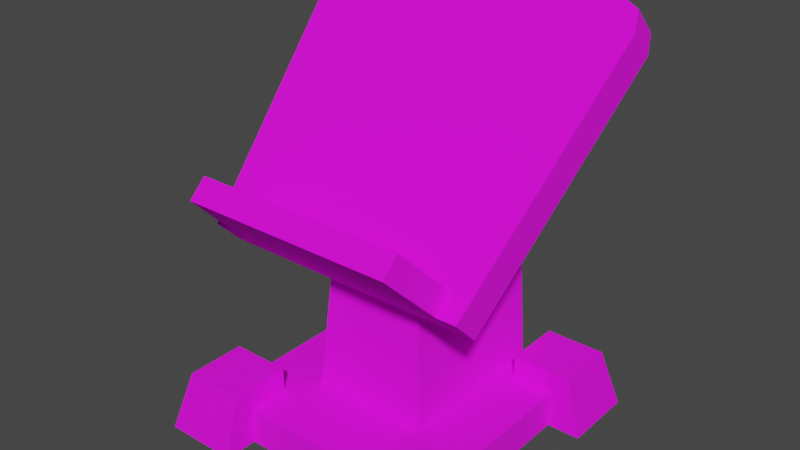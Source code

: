 # Source: bookstand.blend  (saved by Blender 3.4.6; exported with 4.5.12 LTS)
import bpy
from mathutils import Matrix  # noqa: F401  (used for matrix-valued properties, if any)

bpy.ops.wm.read_factory_settings(use_empty=True)
scene = bpy.context.scene
scene.name = 'Scene'

# ---- collections
col_collection = bpy.data.collections.new('Collection'); scene.collection.children.link(col_collection)
col_export = bpy.data.collections.new('Export'); scene.collection.children.link(col_export)

# ---- images (referenced by path relative to the original .blend; pixels are not part of the script)
import os
ASSET_DIR = os.environ.get("B2B_ASSET_DIR", "")  # directory of the original .blend (textures are referenced by path, not embedded)
HERE = os.path.dirname(os.path.abspath(__file__))  # packed textures are extracted next to this script under _unpacked/

def load_image(name, relpath, width, height, colorspace="sRGB"):
    """Load a texture the original file referenced (path relative to the .blend, or extracted next to this script)."""
    p = next((c for c in (os.path.join(HERE, relpath), os.path.join(ASSET_DIR, relpath)) if relpath and os.path.exists(c)), "")
    if p:
        img = bpy.data.images.load(p, check_existing=True)
        img.name = name
    else:  # same state as the original file: an image datablock whose file is absent (Cycles renders it pink)
        img = bpy.data.images.new(name, width, height)
        img.source = "FILE"
        img.filepath = "//" + (relpath or name)
    img.colorspace_settings.name = colorspace
    return img
img_wood_beam_png_001 = load_image('wood_beam.png.001', 'wood_beam.png', 1024, 1024, 'sRGB')
img_wood_beam_spec_png = load_image('wood_beam-spec.png', 'wood_beam-spec.png', 1024, 1024, 'sRGB')
img_wood_beam_darkfade_png_001 = load_image('wood_beam_darkfade.png.001', 'wood_beam_darkfade.png', 1024, 1024, 'sRGB')
img_wood_beam_darkfade_spec_png = load_image('wood_beam_darkfade-spec.png', 'wood_beam_darkfade-spec.png', 1024, 1024, 'sRGB')

# ---- materials (node trees are filled in below, after node groups)
mat_wood_beam = bpy.data.materials.new('wood_beam')
mat_wood_beam.use_backface_culling = True
mat_wood_beam.use_transparent_shadow = False
mat_wood_beam_darkfade = bpy.data.materials.new('wood beam darkfade')
mat_wood_beam_darkfade.use_backface_culling = True
mat_wood_beam_darkfade.use_transparent_shadow = False

# ---- material node trees
mat_wood_beam.use_nodes = True; mat_wood_beam.node_tree.nodes.clear()
_N = mat_wood_beam.node_tree.nodes; _L = mat_wood_beam.node_tree.links
n0 = _N.new('ShaderNodeBsdfPrincipled'); n0.name = 'Principled BSDF'; n0.location = (10, 300)
n0.distribution = 'GGX'
n0.subsurface_method = 'RANDOM_WALK_SKIN'
n0.inputs[2].default_value = 1.0
n0.inputs[27].default_value = (0.0, 0.0, 0.0, 1.0)
n0.inputs[28].default_value = 1.0
n1 = _N.new('ShaderNodeOutputMaterial'); n1.name = 'Material Output'; n1.location = (320, 270)
n2 = _N.new('ShaderNodeTexImage'); n2.name = 'Image Texture'; n2.location = (-440, 210)
n2.label = 'BASE COLOR'
n2.image = img_wood_beam_png_001
n3 = _N.new('ShaderNodeTexImage'); n3.name = 'Image Texture.001'; n3.location = (-442, -103)
n3.label = 'BASE COLOR'
n3.image = img_wood_beam_spec_png
_L.new(n0.outputs[0], n1.inputs[0])
_L.new(n2.outputs[0], n0.inputs[0])
_L.new(n2.outputs[1], n0.inputs[4])
_L.new(n3.outputs[0], n0.inputs[13])
n1.is_active_output = True
mat_wood_beam_darkfade.use_nodes = True; mat_wood_beam_darkfade.node_tree.nodes.clear()
_N = mat_wood_beam_darkfade.node_tree.nodes; _L = mat_wood_beam_darkfade.node_tree.links
n0 = _N.new('ShaderNodeBsdfPrincipled'); n0.name = 'Principled BSDF'; n0.location = (10, 300)
n0.distribution = 'GGX'
n0.subsurface_method = 'RANDOM_WALK_SKIN'
n0.inputs[2].default_value = 1.0
n0.inputs[27].default_value = (0.0, 0.0, 0.0, 1.0)
n0.inputs[28].default_value = 1.0
n1 = _N.new('ShaderNodeOutputMaterial'); n1.name = 'Material Output'; n1.location = (320, 270)
n2 = _N.new('ShaderNodeTexImage'); n2.name = 'Image Texture'; n2.location = (-440, 210)
n2.label = 'BASE COLOR'
n2.image = img_wood_beam_darkfade_png_001
n3 = _N.new('ShaderNodeTexImage'); n3.name = 'Image Texture.001'; n3.location = (-431, -202)
n3.label = 'BASE COLOR'
n3.image = img_wood_beam_darkfade_spec_png
_L.new(n0.outputs[0], n1.inputs[0])
_L.new(n2.outputs[0], n0.inputs[0])
_L.new(n2.outputs[1], n0.inputs[4])
_L.new(n3.outputs[0], n0.inputs[13])
n1.is_active_output = True

# ---- world
world_world = bpy.data.worlds.new('World'); scene.world = world_world
world_world.use_nodes = True; world_world.node_tree.nodes.clear()
_N = world_world.node_tree.nodes; _L = world_world.node_tree.links
n0 = _N.new('ShaderNodeOutputWorld'); n0.name = 'World Output'; n0.location = (300, 300)
n1 = _N.new('ShaderNodeBackground'); n1.name = 'Background'; n1.location = (10, 300)
n1.inputs[0].default_value = (0.05088, 0.05088, 0.05088, 1.0)
_L.new(n1.outputs[0], n0.inputs[0])
n0.is_active_output = True
world_world.color = (0.05088, 0.05088, 0.05088)
world_world.use_sun_shadow = False
world_world.sun_shadow_jitter_overblur = 0.0

# ---- meshes
me_rsrc_world_prop_generic_interior_books_literature_model_boo_001 = bpy.data.meshes.new('rsrc.world.prop.generic.interior.books_literature.model_boo.001')
me_rsrc_world_prop_generic_interior_books_literature_model_boo_001.from_pydata([(-0.54, -1.223, 0.4032), (0.517, -1.272, 0.4524), (-0.45, -1.294, 0.4736), (0.45, -1.294, 0.4736), (0.45, -1.378, 0.3887), (-0.45, -0.5864, -0.2336), (0.54, -1.308, 0.3183), (-0.45, -1.378, 0.3887), (-0.517, -1.272, 0.4524), (-0.517, -1.357, 0.3676), (0.517, -1.357, 0.3676), (-0.54, -1.308, 0.3183), (0.45, -0.5864, -0.2336), (0.54, -1.223, 0.4032), (0.384, -0.7279, -0.2618), (0.45, -0.6713, -0.3184), (0.384, -0.6713, -0.3184), (-0.384, -0.7279, -0.2618), (-0.45, -0.6713, -0.3184), (-0.352, -0.8976, -0.4315), (0.352, -0.841, -0.4881), (-0.352, -0.841, -0.4881), (-0.384, -0.6713, -0.3184), (0.352, -0.8976, -0.4315)], [], [(22, 16, 20, 21), (10, 9, 11, 6), (1, 10, 6, 13), (12, 13, 6, 15), (9, 8, 0, 11), (0, 13, 12, 5), (8, 9, 7, 2), (10, 1, 3, 4), (14, 15, 6), (14, 16, 15), (1, 13, 0, 8), (17, 18, 22), (11, 18, 17), (17, 22, 21, 19), (3, 2, 7, 4), (18, 5, 12, 15), (14, 17, 19, 23), (0, 5, 18, 11), (11, 17, 14, 6), (16, 14, 23, 20), (21, 20, 23, 19), (10, 4, 7, 9), (2, 3, 1, 8)])
me_rsrc_world_prop_generic_interior_books_literature_model_boo_001.polygons.foreach_set('use_smooth', [True] * 23)
_k = set([(0, 5), (0, 8), (1, 3), (1, 10), (1, 13), (2, 3), (2, 8), (4, 7), (4, 10), (5, 12), (5, 18), (6, 10), (6, 15), (7, 9), (8, 9), (9, 11), (11, 18), (12, 13), (12, 15), (14, 16), (14, 17), (14, 23), (16, 20), (17, 19), (17, 22), (19, 21), (19, 23), (20, 21), (20, 23), (21, 22)])
me_rsrc_world_prop_generic_interior_books_literature_model_boo_001.attributes.new('sharp_edge', 'BOOLEAN', 'EDGE').data.foreach_set('value', [ (min(e.vertices), max(e.vertices)) in _k for e in me_rsrc_world_prop_generic_interior_books_literature_model_boo_001.edges])
_k = {(2, 3): 1.0, (1, 3): 1.0, (8, 9): 1.0, (12, 13): 1.0, (21, 22): 1.0, (14, 23): 1.0, (14, 17): 1.0, (6, 15): 1.0, (4, 7): 1.0, (11, 18): 1.0, (5, 18): 1.0, (7, 9): 1.0, (4, 10): 1.0, (17, 19): 1.0, (6, 10): 1.0, (0, 8): 1.0, (5, 12): 1.0, (12, 15): 1.0, (19, 23): 1.0, (20, 21): 1.0, (20, 23): 1.0, (14, 16): 1.0, (19, 21): 1.0, (17, 22): 1.0, (1, 13): 1.0, (2, 8): 1.0, (0, 5): 1.0, (9, 11): 1.0, (1, 10): 1.0, (16, 20): 1.0}
me_rsrc_world_prop_generic_interior_books_literature_model_boo_001.attributes.new('crease_edge', 'FLOAT', 'EDGE').data.foreach_set('value', [_k.get((min(e.vertices), max(e.vertices)), 0.0) for e in me_rsrc_world_prop_generic_interior_books_literature_model_boo_001.edges])
_uv = me_rsrc_world_prop_generic_interior_books_literature_model_boo_001.uv_layers.new(name='UVMap')
_uv.uv.foreach_set('vector', [0.00182, -3.564e-05, 0.9978, -3.564e-05, 0.9978, 0.2536, 0.00182, 0.2536, 0.01527, 0.9911, 0.01527, 0.7546, 0.04752, 0.7493, 0.04752, 0.9964, 0.327, 0.7497, 0.327, 1.001, 0.3027, 1.001, 0.3027, 0.7497, 0.002792, 0.7497, 0.3027, 0.7497, 0.3027, 1.001, 0.002791, 1.001, 0.6739, 1.001, 0.6739, 0.7497, 0.6982, 0.7497, 0.6982, 1.001, 0.8546, 0.003945, 0.8546, 0.2485, 0.002187, 0.2485, 0.002187, 0.003945, 0.6739, 0.7497, 0.6739, 1.001, 0.6496, 1.001, 0.6496, 0.7497, 0.327, 1.001, 0.327, 0.7497, 0.3513, 0.7497, 0.3513, 1.001, 0.4273, 0.9795, 0.4644, 0.9964, 0.04752, 0.9964, 0.4273, 0.9795, 0.4644, 0.9795, 0.4644, 0.9964, 0.9238, 0.2485, 0.8546, 0.2485, 0.8546, 0.003945, 0.9238, 0.003945, 0.4273, 0.7662, 0.4644, 0.7493, 0.4644, 0.7662, 0.04752, 0.7493, 0.4644, 0.7493, 0.4273, 0.7662, 0.0006722, 0.2544, 0.0006698, 0.001798, 0.999, 0.001798, 0.999, 0.2544, 0.3513, 0.7497, 0.6496, 0.7497, 0.6496, 1.001, 0.3513, 1.001, 0.8729, 0.7635, 0.8729, 0.9982, 0.001392, 0.9982, 0.001392, 0.7635, 0.9978, 0.7523, 0.00182, 0.7523, 0.00182, 0.4986, 0.9978, 0.4986, 0.6982, 0.7497, 0.9981, 0.7497, 0.9981, 1.001, 0.6982, 1.001, 0.04752, 0.7493, 0.4273, 0.7662, 0.4273, 0.9795, 0.04752, 0.9964, 0.999, 0.001798, 0.999, 0.2544, 0.0006697, 0.2544, 0.0006697, 0.001798, 0.00182, 0.2536, 0.9978, 0.2536, 0.9978, 0.4986, 0.00182, 0.4986, 0.01527, 0.9911, 0.001455, 0.9758, 0.001455, 0.7699, 0.01527, 0.7546, 0.9929, 0.003945, 0.9929, 0.2485, 0.9238, 0.2485, 0.9238, 0.003945])
me_rsrc_world_prop_generic_interior_books_literature_model_boo_001.materials.append(mat_wood_beam)
me_rsrc_world_prop_generic_interior_books_literature_model_boo_001.update()
me_rsrc_world_prop_generic_interior_books_literature_model_boo_001.normals_split_custom_set([tuple(v) for v in zip(*[iter([0.0, 0.7071, -0.7071, 0.0, 0.7071, -0.7071, 0.0, 0.7071, -0.7071, 0.0, 0.7071, -0.7071, 0.0, -0.7071, -0.7071, 0.0, -0.7071, -0.7071, -1.957e-07, -0.7071, -0.7071, 1.957e-07, -0.7071, -0.7071, 0.9494, -0.222, 0.222, 0.9494, -0.222, 0.222, 0.994, -0.07753, 0.07753, 0.994, -0.07751, 0.07752, 0.995, 0.07036, -0.07036, 0.994, -0.07751, 0.07752, 0.994, -0.07753, 0.07753, 0.995, 0.07036, -0.07036, -0.5884, -0.7936, 0.1547, -0.9682, -0.2235, 0.1126, -0.968, -0.2361, -0.08499, -0.994, -0.07753, 0.07753, 0.2393, 0.08787, -0.967, 0.0, 0.7071, 0.7071, 0.0, 0.7071, 0.7071, 0.0, 0.7071, 0.7071, -0.3328, -0.7199, 0.6091, -0.7257, -0.6864, 0.04734, -0.2078, -0.6735, 0.7094, -0.208, -0.6916, 0.6917, 0.4069, -0.6459, 0.6459, 0.4069, -0.6459, 0.6459, 0.208, -0.6916, 0.6917, 0.1378, -0.9879, -0.07149, 2.9e-06, -0.7071, -0.7071, 2.853e-06, -0.7071, -0.7071, 1.957e-07, -0.7071, -0.7071, 2.9e-06, -0.7071, -0.7071, 0.0, -0.7071, -0.7071, 2.853e-06, -0.7071, -0.7071, 0.0, 0.7071, 0.7071, 0.0, 0.7071, 0.7071, 0.2393, 0.08787, -0.967, 0.0, 0.7071, 0.7071, -2.9e-06, -0.7071, -0.7071, -2.853e-06, -0.7071, -0.7071, 0.0, -0.7071, -0.7071, -1.957e-07, -0.7071, -0.7071, -2.853e-06, -0.7071, -0.7071, -2.9e-06, -0.7071, -0.7071, -0.9912, -0.09345, -0.09345, -0.9912, -0.09345, -0.09345, -0.9912, -0.09345, -0.09345, -0.9912, -0.09345, -0.09345, 0.208, -0.6916, 0.6917, -0.208, -0.6916, 0.6917, -0.2078, -0.6735, 0.7094, 0.1378, -0.9879, -0.07149, 0.0, 0.7071, -0.7071, 0.0, 0.7071, -0.7071, 0.0, 0.7071, -0.7071, 0.0, 0.7071, -0.7071, 0.0, -0.7071, 0.7071, 0.0, -0.7071, 0.7071, 0.0, -0.7071, 0.7071, 0.0, -0.7071, 0.7071, -0.968, -0.2361, -0.08499, -0.995, 0.07036, -0.07036, -0.995, 0.07036, -0.07036, -0.994, -0.07753, 0.07753, -1.957e-07, -0.7071, -0.7071, -2.9e-06, -0.7071, -0.7071, 2.9e-06, -0.7071, -0.7071, 1.957e-07, -0.7071, -0.7071, 0.9912, -0.09345, -0.09345, 0.9912, -0.09345, -0.09345, 0.9912, -0.09345, -0.09345, 0.9912, -0.09345, -0.09345, 0.0, -0.7071, -0.7071, 0.0, -0.7071, -0.7071, 0.0, -0.7071, -0.7071, 0.0, -0.7071, -0.7071, 0.0, -0.7071, -0.7071, 0.1378, -0.9879, -0.07145, -0.2079, -0.6735, 0.7094, 0.0, -0.7071, -0.7071, 0.0, 0.7072, 0.707, 0.0, 0.7072, 0.707, 0.0, 0.7071, 0.7071, 0.0, 0.7071, 0.7071])] * 3)])
me_rsrc_world_prop_generic_interior_books_literature_model_boo_002 = bpy.data.meshes.new('rsrc.world.prop.generic.interior.books_literature.model_boo.002')
me_rsrc_world_prop_generic_interior_books_literature_model_boo_002.from_pydata([(-0.2, -0.12, 0.4), (-0.12, -1.22, 0.4), (0.2, -0.12, 0.4), (0.12, -1.22, 0.4), (0.1564, -0.7136, -0.1064), (0.2, -0.12, -0.15), (-0.1564, -0.7136, -0.1064), (-0.2, -0.12, -0.15), (-0.4, -0.12, -0.4), (-0.4, 0.0, -0.4), (0.4, 0.0, -0.4), (0.4, 0.0, 0.4), (0.4, -0.12, 0.4), (0.4, -0.12, -0.4), (-0.4, 0.0, 0.4), (-0.4, -0.12, 0.4)], [], [(4, 6, 7, 5), (3, 4, 5, 2), (8, 13, 12, 15), (12, 13, 10, 11), (15, 12, 11, 14), (1, 3, 2, 0), (13, 8, 9, 10), (8, 15, 14, 9), (6, 1, 0, 7)])
me_rsrc_world_prop_generic_interior_books_literature_model_boo_002.polygons.foreach_set('use_smooth', [True] * 9)
_k = set([(0, 1), (2, 3), (4, 5), (6, 7), (8, 9), (8, 13), (8, 15), (10, 13), (11, 12), (12, 13), (12, 15), (14, 15)])
me_rsrc_world_prop_generic_interior_books_literature_model_boo_002.attributes.new('sharp_edge', 'BOOLEAN', 'EDGE').data.foreach_set('value', [ (min(e.vertices), max(e.vertices)) in _k for e in me_rsrc_world_prop_generic_interior_books_literature_model_boo_002.edges])
_k = {(0, 1): 1.0, (12, 13): 1.0, (14, 15): 1.0, (11, 12): 1.0, (2, 3): 1.0, (12, 15): 1.0, (8, 13): 1.0, (4, 5): 1.0, (10, 13): 1.0, (6, 7): 1.0, (8, 9): 1.0, (8, 15): 1.0}
me_rsrc_world_prop_generic_interior_books_literature_model_boo_002.attributes.new('crease_edge', 'FLOAT', 'EDGE').data.foreach_set('value', [_k.get((min(e.vertices), max(e.vertices)), 0.0) for e in me_rsrc_world_prop_generic_interior_books_literature_model_boo_002.edges])
_uv = me_rsrc_world_prop_generic_interior_books_literature_model_boo_002.uv_layers.new(name='UVMap')
_uv.uv.foreach_set('vector', [0.001248, 0.996, 0.001248, 0.753, 0.8793, 0.753, 0.8793, 0.996, 0.001248, 0.2459, 0.001248, 0.000426, 0.8793, 0.000426, 0.8793, 0.2459, 0.8791, 0.7482, 0.8791, 1.0, 0.0, 1.0, 0.0, 0.7482, 0.8791, 0.493, 0.005107, 0.493, 0.005107, 0.2488, 0.8791, 0.2488, 0.005107, 0.2488, 0.8791, 0.2488, 0.8791, 0.493, 0.005107, 0.493, 0.001248, 0.5013, 0.001248, 0.2459, 0.8793, 0.2459, 0.8793, 0.5013, 0.8791, 0.493, 0.005107, 0.493, 0.005107, 0.2488, 0.8791, 0.2488, 0.005107, 0.2488, 0.8791, 0.2488, 0.8791, 0.493, 0.005107, 0.493, 0.001248, 0.753, 0.001248, 0.5013, 0.8793, 0.5013, 0.8793, 0.753])
me_rsrc_world_prop_generic_interior_books_literature_model_boo_002.materials.append(mat_wood_beam_darkfade)
me_rsrc_world_prop_generic_interior_books_literature_model_boo_002.update()
me_rsrc_world_prop_generic_interior_books_literature_model_boo_002.normals_split_custom_set([tuple(v) for v in zip(*[iter([0.0, -0.0732, -0.9973, 0.0, -0.0732, -0.9973, 0.0, -0.0732, -0.9973, 0.0, -0.0732, -0.9973, 0.9973, -0.07278, -0.0004913, 0.9973, -0.07325, -0.001435, 0.9973, -0.07278, -0.0004913, 0.9973, -0.07278, -0.0004913, 0.0, -1.0, 0.0, 0.0, -1.0, 0.0, 0.0, -1.0, 0.0, 0.0, -1.0, 0.0, 1.0, 0.0, 0.0, 1.0, 0.0, 0.0, 1.0, 0.0, 0.0, 1.0, 0.0, 0.0, 0.0, 0.0, 1.0, 0.0, 0.0, 1.0, 0.0, 0.0, 1.0, 0.0, 0.0, 1.0, 0.0, 0.0, 1.0, 0.0, 0.0, 1.0, 0.0, 0.0, 1.0, 0.0, 0.0, 1.0, 0.0, 0.0, -1.0, 0.0, 0.0, -1.0, 0.0, 0.0, -1.0, 0.0, 0.0, -1.0, -1.0, 0.0, 0.0, -1.0, 0.0, 0.0, -1.0, 0.0, 0.0, -1.0, 0.0, 0.0, -0.9973, -0.07278, -0.0004914, -0.9973, -0.07278, -0.0004914, -0.9973, -0.07278, -0.0004914, -0.9973, -0.073, -0.0002357])] * 3)])
me_rsrc_world_prop_generic_interior_books_literature_model_boo_004 = bpy.data.meshes.new('rsrc.world.prop.generic.interior.books_literature.model_boo.004')
me_rsrc_world_prop_generic_interior_books_literature_model_boo_004.from_pydata([(0.51, 5.245e-09, -0.26), (0.46, -0.2, -0.26), (0.26, 5.245e-09, -0.26), (0.46, -0.2, -0.46), (0.26, -0.2, -0.26), (0.26, 3.06e-09, -0.51), (0.26, -0.2, -0.46), (0.51, 3.06e-09, -0.51), (-0.26, 5.245e-09, -0.51), (-0.26, -0.2, -0.46), (-0.26, 5.245e-09, -0.26), (-0.46, -0.2, -0.46), (-0.26, -0.2, -0.26), (-0.51, 3.06e-09, -0.26), (-0.46, -0.2, -0.26), (-0.51, 3.06e-09, -0.51), (-0.51, 5.245e-09, 0.26), (-0.46, -0.2, 0.26), (-0.26, 5.245e-09, 0.26), (-0.46, -0.2, 0.46), (-0.26, -0.2, 0.26), (-0.26, 3.06e-09, 0.51), (-0.26, -0.2, 0.46), (-0.51, 3.06e-09, 0.51), (0.26, 5.245e-09, 0.51), (0.26, -0.2, 0.46), (0.26, 5.245e-09, 0.26), (0.46, -0.2, 0.46), (0.26, -0.2, 0.26), (0.51, 3.06e-09, 0.26), (0.46, -0.2, 0.26), (0.51, 3.06e-09, 0.51)], [], [(6, 4, 2, 5), (4, 1, 0, 2), (3, 1, 4, 6), (3, 6, 5, 7), (1, 3, 7, 0), (14, 12, 10, 13), (12, 9, 8, 10), (11, 9, 12, 14), (11, 14, 13, 15), (9, 11, 15, 8), (22, 20, 18, 21), (20, 17, 16, 18), (19, 17, 20, 22), (19, 22, 21, 23), (17, 19, 23, 16), (30, 28, 26, 29), (28, 25, 24, 26), (27, 25, 28, 30), (27, 30, 29, 31), (25, 27, 31, 24)])
me_rsrc_world_prop_generic_interior_books_literature_model_boo_004.polygons.foreach_set('use_smooth', [True] * 20)
_k = set([(0, 1), (1, 3), (1, 4), (2, 4), (3, 6), (3, 7), (4, 6), (5, 6), (8, 9), (9, 11), (9, 12), (10, 12), (11, 14), (11, 15), (12, 14), (13, 14), (16, 17), (17, 19), (17, 20), (18, 20), (19, 22), (19, 23), (20, 22), (21, 22), (24, 25), (25, 27), (25, 28), (26, 28), (27, 30), (27, 31), (28, 30), (29, 30)])
me_rsrc_world_prop_generic_interior_books_literature_model_boo_004.attributes.new('sharp_edge', 'BOOLEAN', 'EDGE').data.foreach_set('value', [ (min(e.vertices), max(e.vertices)) in _k for e in me_rsrc_world_prop_generic_interior_books_literature_model_boo_004.edges])
_k = {(5, 6): 1.0, (0, 1): 1.0, (2, 4): 1.0, (3, 6): 1.0, (1, 3): 1.0, (1, 4): 1.0, (4, 6): 1.0, (3, 7): 1.0, (13, 14): 1.0, (8, 9): 1.0, (10, 12): 1.0, (11, 14): 1.0, (9, 11): 1.0, (9, 12): 1.0, (12, 14): 1.0, (11, 15): 1.0, (21, 22): 1.0, (16, 17): 1.0, (18, 20): 1.0, (19, 22): 1.0, (17, 19): 1.0, (17, 20): 1.0, (20, 22): 1.0, (19, 23): 1.0, (29, 30): 1.0, (24, 25): 1.0, (26, 28): 1.0, (27, 30): 1.0, (25, 27): 1.0, (25, 28): 1.0, (28, 30): 1.0, (27, 31): 1.0}
me_rsrc_world_prop_generic_interior_books_literature_model_boo_004.attributes.new('crease_edge', 'FLOAT', 'EDGE').data.foreach_set('value', [_k.get((min(e.vertices), max(e.vertices)), 0.0) for e in me_rsrc_world_prop_generic_interior_books_literature_model_boo_004.edges])
_uv = me_rsrc_world_prop_generic_interior_books_literature_model_boo_004.uv_layers.new(name='UVMap')
_uv.uv.foreach_set('vector', [0.2078, 0.2509, 0.2078, 0.001373, 0.3595, 0.001373, 0.3595, 0.2509, 0.2078, 0.9993, 0.2078, 0.7498, 0.3595, 0.7498, 0.3595, 0.9993, 1.0, 0.4953, 1.0, 0.7522, 0.0007152, 0.7522, 0.0007152, 0.4953, 0.2078, 0.5003, 0.2078, 0.2509, 0.3595, 0.2509, 0.3595, 0.5003, 0.2078, 0.7498, 0.2078, 0.5003, 0.3595, 0.5003, 0.3595, 0.7498, 0.2078, 0.2509, 0.2078, 0.001373, 0.3595, 0.001373, 0.3595, 0.2509, 0.2078, 0.9993, 0.2078, 0.7498, 0.3595, 0.7498, 0.3595, 0.9993, 1.0, 0.4953, 1.0, 0.7522, 0.0007152, 0.7522, 0.0007152, 0.4953, 0.2078, 0.5003, 0.2078, 0.2509, 0.3595, 0.2509, 0.3595, 0.5003, 0.2078, 0.7498, 0.2078, 0.5003, 0.3595, 0.5003, 0.3595, 0.7498, 0.2078, 0.2509, 0.2078, 0.001373, 0.3595, 0.001373, 0.3595, 0.2509, 0.2078, 0.9993, 0.2078, 0.7498, 0.3595, 0.7498, 0.3595, 0.9993, 1.0, 0.4953, 1.0, 0.7522, 0.0007152, 0.7522, 0.0007152, 0.4953, 0.2078, 0.5003, 0.2078, 0.2509, 0.3595, 0.2509, 0.3595, 0.5003, 0.2078, 0.7498, 0.2078, 0.5003, 0.3595, 0.5003, 0.3595, 0.7498, 0.2078, 0.2509, 0.2078, 0.001373, 0.3595, 0.001373, 0.3595, 0.2509, 0.2078, 0.9993, 0.2078, 0.7498, 0.3595, 0.7498, 0.3595, 0.9993, 1.0, 0.4953, 1.0, 0.7522, 0.0007152, 0.7522, 0.0007152, 0.4953, 0.2078, 0.5003, 0.2078, 0.2509, 0.3595, 0.2509, 0.3595, 0.5003, 0.2078, 0.7498, 0.2078, 0.5003, 0.3595, 0.5003, 0.3595, 0.7498])
me_rsrc_world_prop_generic_interior_books_literature_model_boo_004.materials.append(mat_wood_beam)
me_rsrc_world_prop_generic_interior_books_literature_model_boo_004.update()
me_rsrc_world_prop_generic_interior_books_literature_model_boo_004.normals_split_custom_set([tuple(v) for v in zip(*[iter([-1.0, 0.0, 0.0, -1.0, 0.0, 0.0, -1.0, 0.0, 0.0, -1.0, 0.0, 0.0, 0.0, 0.0, 1.0, 0.0, 0.0, 1.0, 0.0, 0.0, 1.0, 0.0, 0.0, 1.0, 0.0, -1.0, 0.0, 0.0, -1.0, 0.0, 0.0, -1.0, 0.0, 0.0, -1.0, 0.0, -0.5393, -0.1222, -0.8332, 0.0, -0.2425, -0.9701, 0.0, -0.2425, -0.9701, 0.0992, -0.7238, -0.6828, 0.9701, -0.2425, 0.0, 0.9448, 0.3243, -0.0459, 0.867, 0.01299, 0.4981, 0.9701, -0.2425, 0.0, 1.529e-07, 1.656e-08, 1.0, 1.529e-07, 1.656e-08, 1.0, 1.529e-07, 1.656e-08, 1.0, 1.529e-07, 1.656e-08, 1.0, 1.0, 0.0, -1.325e-07, 1.0, 0.0, -1.325e-07, 1.0, 0.0, -1.325e-07, 1.0, 0.0, -1.325e-07, 0.0, -1.0, 0.0, 0.0, -1.0, 0.0, 0.0, -1.0, 0.0, 0.0, -1.0, 0.0, -0.8332, -0.1222, 0.5393, -0.9701, -0.2425, 7.027e-08, -0.9701, -0.2425, 7.027e-08, -0.6828, -0.7238, -0.0992, 2.403e-08, -0.2425, -0.9701, -0.0459, 0.3243, -0.9448, 0.4981, 0.01299, -0.867, 2.403e-08, -0.2425, -0.9701, 1.0, 0.0, 0.0, 1.0, 0.0, 0.0, 1.0, 0.0, 0.0, 1.0, 0.0, 0.0, -4.105e-14, 0.0, -1.0, -4.105e-14, 0.0, -1.0, -4.105e-14, 0.0, -1.0, -4.105e-14, 0.0, -1.0, 0.0, -1.0, 0.0, 0.0, -1.0, 0.0, 0.0, -1.0, 0.0, 0.0, -1.0, 0.0, 0.5393, -0.1222, 0.8332, 7.812e-14, -0.2425, 0.9701, 7.812e-14, -0.2425, 0.9701, -0.0992, -0.7238, 0.6828, -0.9701, -0.2425, 1.305e-07, -0.9448, 0.3243, 0.0459, -0.867, 0.01299, -0.4981, -0.9701, -0.2425, 1.305e-07, -1.529e-07, 1.656e-08, -1.0, -1.529e-07, 1.656e-08, -1.0, -1.529e-07, 1.656e-08, -1.0, -1.529e-07, 1.656e-08, -1.0, -1.0, 0.0, 1.325e-07, -1.0, 0.0, 1.325e-07, -1.0, 0.0, 1.325e-07, -1.0, 0.0, 1.325e-07, 0.0, -1.0, 0.0, 0.0, -1.0, 0.0, 0.0, -1.0, 0.0, 0.0, -1.0, 0.0, 0.8332, -0.1222, -0.5393, 0.9701, -0.2425, -6.023e-08, 0.9701, -0.2425, -6.023e-08, 0.6828, -0.7238, 0.0992, 1.366e-07, -0.2425, 0.9701, 0.0459, 0.3243, 0.9448, -0.4981, 0.01299, 0.867, 1.366e-07, -0.2425, 0.9701])] * 3)])

# ---- objects
ob_books_literature_model_bookstand_01_meshnodes__bookstand = bpy.data.objects.new('books_literature.model_bookStand_01-MeshNodes["bookstand"]', me_rsrc_world_prop_generic_interior_books_literature_model_boo_001)
ob_books_literature_model_bookstand_01_meshnodes__bookstand_post = bpy.data.objects.new('books_literature.model_bookStand_01-MeshNodes["bookstand_post"]', me_rsrc_world_prop_generic_interior_books_literature_model_boo_002)
ob_books_literature_model_bookstand_01_meshnodes__bookstand___001 = bpy.data.objects.new('books_literature.model_bookStand_01-MeshNodes["bookstand"].001', me_rsrc_world_prop_generic_interior_books_literature_model_boo_004)

# ---- transforms, parenting, visibility, modifiers, constraints
ob_books_literature_model_bookstand_01_meshnodes__bookstand.location = (0.0, 0.0, 0.0)
ob_books_literature_model_bookstand_01_meshnodes__bookstand.rotation_mode = 'QUATERNION'
ob_books_literature_model_bookstand_01_meshnodes__bookstand.rotation_quaternion = (0.7071, -0.7071, -1.57e-16, -9.358e-24)
_m = ob_books_literature_model_bookstand_01_meshnodes__bookstand.modifiers.new('Weighted Normal', 'WEIGHTED_NORMAL')
_m.keep_sharp = True
ob_books_literature_model_bookstand_01_meshnodes__bookstand_post.location = (0.0, 0.0, 0.0)
ob_books_literature_model_bookstand_01_meshnodes__bookstand_post.rotation_mode = 'QUATERNION'
ob_books_literature_model_bookstand_01_meshnodes__bookstand_post.rotation_quaternion = (0.7071, -0.7071, -1.57e-16, -9.358e-24)
_m = ob_books_literature_model_bookstand_01_meshnodes__bookstand_post.modifiers.new('Weighted Normal', 'WEIGHTED_NORMAL')
_m.keep_sharp = True
ob_books_literature_model_bookstand_01_meshnodes__bookstand___001.location = (0.0, 0.0, 0.0)
ob_books_literature_model_bookstand_01_meshnodes__bookstand___001.rotation_mode = 'QUATERNION'
ob_books_literature_model_bookstand_01_meshnodes__bookstand___001.rotation_quaternion = (0.7071, -0.7071, -1.57e-16, -9.358e-24)
ob_books_literature_model_bookstand_01_meshnodes__bookstand___001.scale = (1.0, 1.0, 1.0)
_m = ob_books_literature_model_bookstand_01_meshnodes__bookstand___001.modifiers.new('Weighted Normal', 'WEIGHTED_NORMAL')
_m.keep_sharp = True

# ---- collection membership
scene.collection.objects.link(ob_books_literature_model_bookstand_01_meshnodes__bookstand)
scene.collection.objects.link(ob_books_literature_model_bookstand_01_meshnodes__bookstand_post)
scene.collection.objects.link(ob_books_literature_model_bookstand_01_meshnodes__bookstand___001)

# ---- scene / render settings (as saved in the file)
scene.frame_start = 1; scene.frame_end = 250; scene.frame_set(1)
scene.render.engine = 'BLENDER_EEVEE_NEXT'
scene.cycles.sampling_pattern = 'TABULATED_SOBOL'
scene.cycles.use_light_tree = False
scene.view_settings.view_transform = 'Filmic'
bpy.context.view_layer.update()

# ---- added for rendering (the .blend has no active camera and no usable light): camera, sun
cam_auto = bpy.data.cameras.new('AutoCamera')
cam_auto.lens = 50.0
cam_auto.sensor_width = 36.0
cam_auto.clip_end = 1000.0
ob_auto_camera = bpy.data.objects.new('AutoCamera', cam_auto)
scene.collection.objects.link(ob_auto_camera)
ob_auto_camera.location = (1.87504, -2.25005, 2.18924)
ob_auto_camera.rotation_euler = (1.09748, -7.21219e-08, 0.694738)
scene.camera = ob_auto_camera
light_auto_sun = bpy.data.lights.new('AutoSun', 'SUN')
light_auto_sun.energy = 3.0
light_auto_sun.angle = 0.0523599
ob_auto_sun = bpy.data.objects.new('AutoSun', light_auto_sun)
scene.collection.objects.link(ob_auto_sun)
ob_auto_sun.rotation_euler = (0.872665, 0.174533, 0.523599)
bpy.context.view_layer.update()
